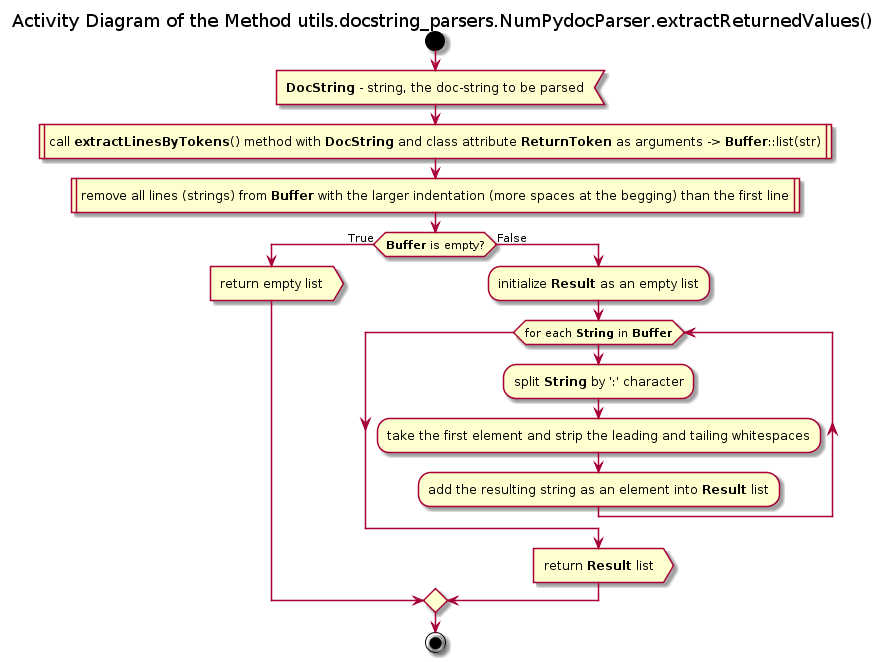

The diagram above was rendered by PlantUML. Its source (embedded in the PNG):
@startuml

title Activity Diagram of the Method utils.docstring_parsers.NumPydocParser.extractReturnedValues()

start

:<b>DocString</b> - string, the doc-string to be parsed<

:call <b>extractLinesByTokens</b>() method with <b>DocString</b> and class attribute <b>ReturnToken</b> as arguments -> <b>Buffer</b>::list(str)|

:remove all lines (strings) from <b>Buffer</b> with the larger indentation (more spaces at the begging) than the first line|

if (<b>Buffer</b> is empty?) then (True)
    :return empty list>
else (False)
    :initialize <b>Result</b> as an empty list;
    
    while (for each <b>String</b> in <b>Buffer</b>)
        :split <b>String</b> by ':' character;
        
        :take the first element and strip the leading and tailing whitespaces;
        
        :add the resulting string as an element into <b>Result</b> list;
    end while
    
    :return <b>Result</b> list>
endif

stop

@enduml